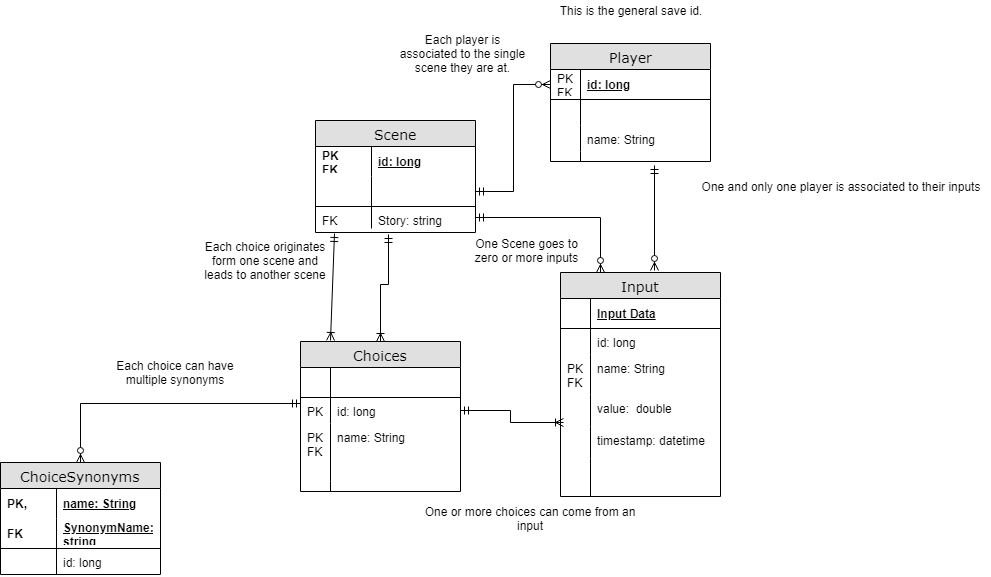

The diagram above was exported from draw.io. Its source (the exported page's mxGraphModel, read from the mxfile embedded in the PNG):
<mxGraphModel dx="2494" dy="747" grid="1" gridSize="10" guides="1" tooltips="1" connect="1" arrows="1" fold="1" page="1" pageScale="1" pageWidth="1100" pageHeight="850" background="#ffffff" math="0" shadow="0">
  <root>
    <mxCell id="0" />
    <mxCell id="1" parent="0" />
    <mxCell id="2e49270ec7c68f3f-1" value="Scene" style="swimlane;html=1;fontStyle=0;childLayout=stackLayout;horizontal=1;startSize=26;fillColor=#e0e0e0;horizontalStack=0;resizeParent=1;resizeLast=0;collapsible=1;marginBottom=0;swimlaneFillColor=#ffffff;align=center;rounded=0;shadow=0;comic=0;labelBackgroundColor=none;strokeColor=#000000;strokeWidth=1;fontFamily=Verdana;fontSize=14;fontColor=#000000;" parent="1" vertex="1">
      <mxGeometry x="75" y="120" width="160" height="112" as="geometry" />
    </mxCell>
    <mxCell id="2e49270ec7c68f3f-2" value="id: long" style="shape=partialRectangle;top=0;left=0;right=0;bottom=0;html=1;align=left;verticalAlign=middle;fillColor=none;spacingLeft=60;spacingRight=4;whiteSpace=wrap;overflow=hidden;rotatable=0;points=[[0,0.5],[1,0.5]];portConstraint=eastwest;dropTarget=0;fontStyle=5;" parent="2e49270ec7c68f3f-1" vertex="1">
      <mxGeometry y="26" width="160" height="30" as="geometry" />
    </mxCell>
    <mxCell id="2e49270ec7c68f3f-3" value="PK&lt;br&gt;FK&lt;br&gt;" style="shape=partialRectangle;fontStyle=1;top=0;left=0;bottom=0;html=1;fillColor=none;align=left;verticalAlign=middle;spacingLeft=4;spacingRight=4;whiteSpace=wrap;overflow=hidden;rotatable=0;points=[];portConstraint=eastwest;part=1;" parent="2e49270ec7c68f3f-2" vertex="1" connectable="0">
      <mxGeometry width="56" height="30" as="geometry" />
    </mxCell>
    <mxCell id="2e49270ec7c68f3f-4" value="" style="shape=partialRectangle;top=0;left=0;right=0;bottom=1;html=1;align=left;verticalAlign=middle;fillColor=none;spacingLeft=60;spacingRight=4;whiteSpace=wrap;overflow=hidden;rotatable=0;points=[[0,0.5],[1,0.5]];portConstraint=eastwest;dropTarget=0;fontStyle=5;" parent="2e49270ec7c68f3f-1" vertex="1">
      <mxGeometry y="56" width="160" height="30" as="geometry" />
    </mxCell>
    <mxCell id="2e49270ec7c68f3f-5" value="" style="shape=partialRectangle;fontStyle=1;top=0;left=0;bottom=0;html=1;fillColor=none;align=left;verticalAlign=middle;spacingLeft=4;spacingRight=4;whiteSpace=wrap;overflow=hidden;rotatable=0;points=[];portConstraint=eastwest;part=1;" parent="2e49270ec7c68f3f-4" vertex="1" connectable="0">
      <mxGeometry width="56" height="30" as="geometry" />
    </mxCell>
    <mxCell id="2e49270ec7c68f3f-6" value="Story: string" style="shape=partialRectangle;top=0;left=0;right=0;bottom=0;html=1;align=left;verticalAlign=top;fillColor=none;spacingLeft=60;spacingRight=4;whiteSpace=wrap;overflow=hidden;rotatable=0;points=[[0,0.5],[1,0.5]];portConstraint=eastwest;dropTarget=0;" parent="2e49270ec7c68f3f-1" vertex="1">
      <mxGeometry y="86" width="160" height="22" as="geometry" />
    </mxCell>
    <mxCell id="2e49270ec7c68f3f-7" value="FK" style="shape=partialRectangle;top=0;left=0;bottom=0;html=1;fillColor=none;align=left;verticalAlign=top;spacingLeft=4;spacingRight=4;whiteSpace=wrap;overflow=hidden;rotatable=0;points=[];portConstraint=eastwest;part=1;" parent="2e49270ec7c68f3f-6" vertex="1" connectable="0">
      <mxGeometry width="56" height="22" as="geometry" />
    </mxCell>
    <mxCell id="2e49270ec7c68f3f-8" value="Player" style="swimlane;html=1;fontStyle=0;childLayout=stackLayout;horizontal=1;startSize=26;fillColor=#e0e0e0;horizontalStack=0;resizeParent=1;resizeLast=0;collapsible=1;marginBottom=0;swimlaneFillColor=#ffffff;align=center;rounded=0;shadow=0;comic=0;labelBackgroundColor=none;strokeColor=#000000;strokeWidth=1;fontFamily=Verdana;fontSize=14;fontColor=#000000;swimlaneLine=1;" parent="1" vertex="1">
      <mxGeometry x="310" y="43" width="160" height="118" as="geometry" />
    </mxCell>
    <mxCell id="2e49270ec7c68f3f-9" value="id: long" style="shape=partialRectangle;top=0;left=0;right=0;bottom=1;html=1;align=left;verticalAlign=middle;fillColor=none;spacingLeft=34;spacingRight=4;whiteSpace=wrap;overflow=hidden;rotatable=0;points=[[0,0.5],[1,0.5]];portConstraint=eastwest;dropTarget=0;fontStyle=5;" parent="2e49270ec7c68f3f-8" vertex="1">
      <mxGeometry y="26" width="160" height="30" as="geometry" />
    </mxCell>
    <mxCell id="2e49270ec7c68f3f-10" value="PK&lt;br&gt;FK&lt;br&gt;" style="shape=partialRectangle;top=0;left=0;bottom=0;html=1;fillColor=none;align=left;verticalAlign=middle;spacingLeft=4;spacingRight=4;whiteSpace=wrap;overflow=hidden;rotatable=0;points=[];portConstraint=eastwest;part=1;" parent="2e49270ec7c68f3f-9" vertex="1" connectable="0">
      <mxGeometry width="30" height="30" as="geometry" />
    </mxCell>
    <mxCell id="2e49270ec7c68f3f-11" value="" style="shape=partialRectangle;top=0;left=0;right=0;bottom=0;html=1;align=left;verticalAlign=top;fillColor=none;spacingLeft=34;spacingRight=4;whiteSpace=wrap;overflow=hidden;rotatable=0;points=[[0,0.5],[1,0.5]];portConstraint=eastwest;dropTarget=0;" parent="2e49270ec7c68f3f-8" vertex="1">
      <mxGeometry y="56" width="160" height="26" as="geometry" />
    </mxCell>
    <mxCell id="2e49270ec7c68f3f-12" value="" style="shape=partialRectangle;top=0;left=0;bottom=0;html=1;fillColor=none;align=left;verticalAlign=top;spacingLeft=4;spacingRight=4;whiteSpace=wrap;overflow=hidden;rotatable=0;points=[];portConstraint=eastwest;part=1;" parent="2e49270ec7c68f3f-11" vertex="1" connectable="0">
      <mxGeometry width="30" height="26" as="geometry" />
    </mxCell>
    <mxCell id="2e49270ec7c68f3f-13" value="name: String" style="shape=partialRectangle;top=0;left=0;right=0;bottom=0;html=1;align=left;verticalAlign=top;fillColor=none;spacingLeft=34;spacingRight=4;whiteSpace=wrap;overflow=hidden;rotatable=0;points=[[0,0.5],[1,0.5]];portConstraint=eastwest;dropTarget=0;" parent="2e49270ec7c68f3f-8" vertex="1">
      <mxGeometry y="82" width="160" height="26" as="geometry" />
    </mxCell>
    <mxCell id="2e49270ec7c68f3f-14" value="" style="shape=partialRectangle;top=0;left=0;bottom=0;html=1;fillColor=none;align=left;verticalAlign=top;spacingLeft=4;spacingRight=4;whiteSpace=wrap;overflow=hidden;rotatable=0;points=[];portConstraint=eastwest;part=1;" parent="2e49270ec7c68f3f-13" vertex="1" connectable="0">
      <mxGeometry width="30" height="26" as="geometry" />
    </mxCell>
    <mxCell id="2e49270ec7c68f3f-17" value="" style="shape=partialRectangle;top=0;left=0;right=0;bottom=0;html=1;align=left;verticalAlign=top;fillColor=none;spacingLeft=34;spacingRight=4;whiteSpace=wrap;overflow=hidden;rotatable=0;points=[[0,0.5],[1,0.5]];portConstraint=eastwest;dropTarget=0;" parent="2e49270ec7c68f3f-8" vertex="1">
      <mxGeometry y="108" width="160" height="10" as="geometry" />
    </mxCell>
    <mxCell id="2e49270ec7c68f3f-18" value="" style="shape=partialRectangle;top=0;left=0;bottom=0;html=1;fillColor=none;align=left;verticalAlign=top;spacingLeft=4;spacingRight=4;whiteSpace=wrap;overflow=hidden;rotatable=0;points=[];portConstraint=eastwest;part=1;" parent="2e49270ec7c68f3f-17" vertex="1" connectable="0">
      <mxGeometry width="30" height="10" as="geometry" />
    </mxCell>
    <mxCell id="2e49270ec7c68f3f-19" value="Input" style="swimlane;html=1;fontStyle=0;childLayout=stackLayout;horizontal=1;startSize=26;fillColor=#e0e0e0;horizontalStack=0;resizeParent=1;resizeLast=0;collapsible=1;marginBottom=0;swimlaneFillColor=#ffffff;align=center;rounded=0;shadow=0;comic=0;labelBackgroundColor=none;strokeColor=#000000;strokeWidth=1;fontFamily=Verdana;fontSize=14;fontColor=#000000;" parent="1" vertex="1">
      <mxGeometry x="320" y="272" width="160" height="224" as="geometry" />
    </mxCell>
    <mxCell id="2e49270ec7c68f3f-20" value="Input Data" style="shape=partialRectangle;top=0;left=0;right=0;bottom=1;html=1;align=left;verticalAlign=middle;fillColor=none;spacingLeft=34;spacingRight=4;whiteSpace=wrap;overflow=hidden;rotatable=0;points=[[0,0.5],[1,0.5]];portConstraint=eastwest;dropTarget=0;fontStyle=5;" parent="2e49270ec7c68f3f-19" vertex="1">
      <mxGeometry y="26" width="160" height="30" as="geometry" />
    </mxCell>
    <mxCell id="2e49270ec7c68f3f-21" value="" style="shape=partialRectangle;top=0;left=0;bottom=0;html=1;fillColor=none;align=left;verticalAlign=middle;spacingLeft=4;spacingRight=4;whiteSpace=wrap;overflow=hidden;rotatable=0;points=[];portConstraint=eastwest;part=1;" parent="2e49270ec7c68f3f-20" vertex="1" connectable="0">
      <mxGeometry width="30" height="30" as="geometry" />
    </mxCell>
    <mxCell id="2e49270ec7c68f3f-22" value="id: long" style="shape=partialRectangle;top=0;left=0;right=0;bottom=0;html=1;align=left;verticalAlign=top;fillColor=none;spacingLeft=34;spacingRight=4;whiteSpace=wrap;overflow=hidden;rotatable=0;points=[[0,0.5],[1,0.5]];portConstraint=eastwest;dropTarget=0;" parent="2e49270ec7c68f3f-19" vertex="1">
      <mxGeometry y="56" width="160" height="26" as="geometry" />
    </mxCell>
    <mxCell id="2e49270ec7c68f3f-23" value="" style="shape=partialRectangle;top=0;left=0;bottom=0;html=1;fillColor=none;align=left;verticalAlign=top;spacingLeft=4;spacingRight=4;whiteSpace=wrap;overflow=hidden;rotatable=0;points=[];portConstraint=eastwest;part=1;" parent="2e49270ec7c68f3f-22" vertex="1" connectable="0">
      <mxGeometry width="30" height="26" as="geometry" />
    </mxCell>
    <mxCell id="2e49270ec7c68f3f-24" value="name: String" style="shape=partialRectangle;top=0;left=0;right=0;bottom=0;html=1;align=left;verticalAlign=top;fillColor=none;spacingLeft=34;spacingRight=4;whiteSpace=wrap;overflow=hidden;rotatable=0;points=[[0,0.5],[1,0.5]];portConstraint=eastwest;dropTarget=0;" parent="2e49270ec7c68f3f-19" vertex="1">
      <mxGeometry y="82" width="160" height="40" as="geometry" />
    </mxCell>
    <mxCell id="2e49270ec7c68f3f-25" value="PK&lt;br&gt;FK&lt;br&gt;" style="shape=partialRectangle;top=0;left=0;bottom=0;html=1;fillColor=none;align=left;verticalAlign=top;spacingLeft=4;spacingRight=4;whiteSpace=wrap;overflow=hidden;rotatable=0;points=[];portConstraint=eastwest;part=1;" parent="2e49270ec7c68f3f-24" vertex="1" connectable="0">
      <mxGeometry width="30" height="40" as="geometry" />
    </mxCell>
    <mxCell id="2e49270ec7c68f3f-26" value="value:&amp;nbsp; double" style="shape=partialRectangle;top=0;left=0;right=0;bottom=0;html=1;align=left;verticalAlign=top;fillColor=none;spacingLeft=34;spacingRight=4;whiteSpace=wrap;overflow=hidden;rotatable=0;points=[[0,0.5],[1,0.5]];portConstraint=eastwest;dropTarget=0;" parent="2e49270ec7c68f3f-19" vertex="1">
      <mxGeometry y="122" width="160" height="32" as="geometry" />
    </mxCell>
    <mxCell id="2e49270ec7c68f3f-27" value="" style="shape=partialRectangle;top=0;left=0;bottom=0;html=1;fillColor=none;align=left;verticalAlign=top;spacingLeft=4;spacingRight=4;whiteSpace=wrap;overflow=hidden;rotatable=0;points=[];portConstraint=eastwest;part=1;" parent="2e49270ec7c68f3f-26" vertex="1" connectable="0">
      <mxGeometry width="30" height="32" as="geometry" />
    </mxCell>
    <mxCell id="oL8Li6lTRe9e1o1XKPYh-7" value="timestamp: datetime" style="shape=partialRectangle;top=0;left=0;right=0;bottom=0;html=1;align=left;verticalAlign=top;fillColor=none;spacingLeft=34;spacingRight=4;whiteSpace=wrap;overflow=hidden;rotatable=0;points=[[0,0.5],[1,0.5]];portConstraint=eastwest;dropTarget=0;" vertex="1" parent="2e49270ec7c68f3f-19">
      <mxGeometry y="154" width="160" height="32" as="geometry" />
    </mxCell>
    <mxCell id="oL8Li6lTRe9e1o1XKPYh-8" value="" style="shape=partialRectangle;top=0;left=0;bottom=0;html=1;fillColor=none;align=left;verticalAlign=top;spacingLeft=4;spacingRight=4;whiteSpace=wrap;overflow=hidden;rotatable=0;points=[];portConstraint=eastwest;part=1;" vertex="1" connectable="0" parent="oL8Li6lTRe9e1o1XKPYh-7">
      <mxGeometry width="30" height="32" as="geometry" />
    </mxCell>
    <mxCell id="2e49270ec7c68f3f-28" value="" style="shape=partialRectangle;top=0;left=0;right=0;bottom=0;html=1;align=left;verticalAlign=top;fillColor=none;spacingLeft=34;spacingRight=4;whiteSpace=wrap;overflow=hidden;rotatable=0;points=[[0,0.5],[1,0.5]];portConstraint=eastwest;dropTarget=0;" parent="2e49270ec7c68f3f-19" vertex="1">
      <mxGeometry y="186" width="160" height="38" as="geometry" />
    </mxCell>
    <mxCell id="2e49270ec7c68f3f-29" value="" style="shape=partialRectangle;top=0;left=0;bottom=0;html=1;fillColor=none;align=left;verticalAlign=top;spacingLeft=4;spacingRight=4;whiteSpace=wrap;overflow=hidden;rotatable=0;points=[];portConstraint=eastwest;part=1;" parent="2e49270ec7c68f3f-28" vertex="1" connectable="0">
      <mxGeometry width="30" height="38" as="geometry" />
    </mxCell>
    <mxCell id="oL8Li6lTRe9e1o1XKPYh-14" style="edgeStyle=orthogonalEdgeStyle;rounded=0;orthogonalLoop=1;jettySize=auto;html=1;entryX=0.001;entryY=0.242;entryDx=0;entryDy=0;entryPerimeter=0;startArrow=ERzeroToMany;startFill=1;endArrow=ERmandOne;endFill=0;" edge="1" parent="1" source="2e49270ec7c68f3f-48" target="2e49270ec7c68f3f-83">
      <mxGeometry relative="1" as="geometry" />
    </mxCell>
    <mxCell id="2e49270ec7c68f3f-48" value="ChoiceSynonyms" style="swimlane;html=1;fontStyle=0;childLayout=stackLayout;horizontal=1;startSize=26;fillColor=#e0e0e0;horizontalStack=0;resizeParent=1;resizeLast=0;collapsible=1;marginBottom=0;swimlaneFillColor=#ffffff;align=center;rounded=0;shadow=0;comic=0;labelBackgroundColor=none;strokeColor=#000000;strokeWidth=1;fontFamily=Verdana;fontSize=14;fontColor=#000000;" parent="1" vertex="1">
      <mxGeometry x="-240" y="462" width="160" height="112" as="geometry" />
    </mxCell>
    <mxCell id="2e49270ec7c68f3f-49" value="name: String" style="shape=partialRectangle;top=0;left=0;right=0;bottom=0;html=1;align=left;verticalAlign=middle;fillColor=none;spacingLeft=60;spacingRight=4;whiteSpace=wrap;overflow=hidden;rotatable=0;points=[[0,0.5],[1,0.5]];portConstraint=eastwest;dropTarget=0;fontStyle=5;" parent="2e49270ec7c68f3f-48" vertex="1">
      <mxGeometry y="26" width="160" height="30" as="geometry" />
    </mxCell>
    <mxCell id="2e49270ec7c68f3f-50" value="PK," style="shape=partialRectangle;fontStyle=1;top=0;left=0;bottom=0;html=1;fillColor=none;align=left;verticalAlign=middle;spacingLeft=4;spacingRight=4;whiteSpace=wrap;overflow=hidden;rotatable=0;points=[];portConstraint=eastwest;part=1;" parent="2e49270ec7c68f3f-49" vertex="1" connectable="0">
      <mxGeometry width="56" height="30" as="geometry" />
    </mxCell>
    <mxCell id="2e49270ec7c68f3f-51" value="SynonymName: string" style="shape=partialRectangle;top=0;left=0;right=0;bottom=1;html=1;align=left;verticalAlign=middle;fillColor=none;spacingLeft=60;spacingRight=4;whiteSpace=wrap;overflow=hidden;rotatable=0;points=[[0,0.5],[1,0.5]];portConstraint=eastwest;dropTarget=0;fontStyle=5;" parent="2e49270ec7c68f3f-48" vertex="1">
      <mxGeometry y="56" width="160" height="30" as="geometry" />
    </mxCell>
    <mxCell id="2e49270ec7c68f3f-52" value="FK" style="shape=partialRectangle;fontStyle=1;top=0;left=0;bottom=0;html=1;fillColor=none;align=left;verticalAlign=middle;spacingLeft=4;spacingRight=4;whiteSpace=wrap;overflow=hidden;rotatable=0;points=[];portConstraint=eastwest;part=1;" parent="2e49270ec7c68f3f-51" vertex="1" connectable="0">
      <mxGeometry width="56" height="30" as="geometry" />
    </mxCell>
    <mxCell id="2e49270ec7c68f3f-53" value="id: long" style="shape=partialRectangle;top=0;left=0;right=0;bottom=0;html=1;align=left;verticalAlign=top;fillColor=none;spacingLeft=60;spacingRight=4;whiteSpace=wrap;overflow=hidden;rotatable=0;points=[[0,0.5],[1,0.5]];portConstraint=eastwest;dropTarget=0;" parent="2e49270ec7c68f3f-48" vertex="1">
      <mxGeometry y="86" width="160" height="26" as="geometry" />
    </mxCell>
    <mxCell id="2e49270ec7c68f3f-54" value="" style="shape=partialRectangle;top=0;left=0;bottom=0;html=1;fillColor=none;align=left;verticalAlign=top;spacingLeft=4;spacingRight=4;whiteSpace=wrap;overflow=hidden;rotatable=0;points=[];portConstraint=eastwest;part=1;" parent="2e49270ec7c68f3f-53" vertex="1" connectable="0">
      <mxGeometry width="56" height="26" as="geometry" />
    </mxCell>
    <mxCell id="oL8Li6lTRe9e1o1XKPYh-15" style="edgeStyle=orthogonalEdgeStyle;rounded=0;orthogonalLoop=1;jettySize=auto;html=1;entryX=0.459;entryY=1.267;entryDx=0;entryDy=0;entryPerimeter=0;startArrow=ERoneToMany;startFill=0;endArrow=ERmandOne;endFill=0;" edge="1" parent="1" source="2e49270ec7c68f3f-80" target="2e49270ec7c68f3f-6">
      <mxGeometry relative="1" as="geometry">
        <Array as="points">
          <mxPoint x="140" y="284" />
          <mxPoint x="148" y="284" />
        </Array>
      </mxGeometry>
    </mxCell>
    <mxCell id="2e49270ec7c68f3f-80" value="Choices" style="swimlane;html=1;fontStyle=0;childLayout=stackLayout;horizontal=1;startSize=26;fillColor=#e0e0e0;horizontalStack=0;resizeParent=1;resizeLast=0;collapsible=1;marginBottom=0;swimlaneFillColor=#ffffff;align=center;rounded=0;shadow=0;comic=0;labelBackgroundColor=none;strokeColor=#000000;strokeWidth=1;fontFamily=Verdana;fontSize=14;fontColor=#000000;" parent="1" vertex="1">
      <mxGeometry x="60" y="341" width="160" height="150" as="geometry" />
    </mxCell>
    <mxCell id="2e49270ec7c68f3f-81" value="" style="shape=partialRectangle;top=0;left=0;right=0;bottom=1;html=1;align=left;verticalAlign=middle;fillColor=none;spacingLeft=34;spacingRight=4;whiteSpace=wrap;overflow=hidden;rotatable=0;points=[[0,0.5],[1,0.5]];portConstraint=eastwest;dropTarget=0;fontStyle=5;" parent="2e49270ec7c68f3f-80" vertex="1">
      <mxGeometry y="26" width="160" height="30" as="geometry" />
    </mxCell>
    <mxCell id="2e49270ec7c68f3f-82" value="" style="shape=partialRectangle;top=0;left=0;bottom=0;html=1;fillColor=none;align=left;verticalAlign=middle;spacingLeft=4;spacingRight=4;whiteSpace=wrap;overflow=hidden;rotatable=0;points=[];portConstraint=eastwest;part=1;" parent="2e49270ec7c68f3f-81" vertex="1" connectable="0">
      <mxGeometry width="30" height="30" as="geometry" />
    </mxCell>
    <mxCell id="2e49270ec7c68f3f-83" value="id: long" style="shape=partialRectangle;top=0;left=0;right=0;bottom=0;html=1;align=left;verticalAlign=top;fillColor=none;spacingLeft=34;spacingRight=4;whiteSpace=wrap;overflow=hidden;rotatable=0;points=[[0,0.5],[1,0.5]];portConstraint=eastwest;dropTarget=0;" parent="2e49270ec7c68f3f-80" vertex="1">
      <mxGeometry y="56" width="160" height="26" as="geometry" />
    </mxCell>
    <mxCell id="2e49270ec7c68f3f-84" value="PK" style="shape=partialRectangle;top=0;left=0;bottom=0;html=1;fillColor=none;align=left;verticalAlign=top;spacingLeft=4;spacingRight=4;whiteSpace=wrap;overflow=hidden;rotatable=0;points=[];portConstraint=eastwest;part=1;" parent="2e49270ec7c68f3f-83" vertex="1" connectable="0">
      <mxGeometry width="30" height="26" as="geometry" />
    </mxCell>
    <mxCell id="2e49270ec7c68f3f-85" value="name: String" style="shape=partialRectangle;top=0;left=0;right=0;bottom=0;html=1;align=left;verticalAlign=top;fillColor=none;spacingLeft=34;spacingRight=4;whiteSpace=wrap;overflow=hidden;rotatable=0;points=[[0,0.5],[1,0.5]];portConstraint=eastwest;dropTarget=0;" parent="2e49270ec7c68f3f-80" vertex="1">
      <mxGeometry y="82" width="160" height="58" as="geometry" />
    </mxCell>
    <mxCell id="2e49270ec7c68f3f-86" value="PK&lt;br&gt;FK&lt;br&gt;" style="shape=partialRectangle;top=0;left=0;bottom=0;html=1;fillColor=none;align=left;verticalAlign=top;spacingLeft=4;spacingRight=4;whiteSpace=wrap;overflow=hidden;rotatable=0;points=[];portConstraint=eastwest;part=1;" parent="2e49270ec7c68f3f-85" vertex="1" connectable="0">
      <mxGeometry width="30" height="58" as="geometry" />
    </mxCell>
    <mxCell id="2e49270ec7c68f3f-89" value="" style="shape=partialRectangle;top=0;left=0;right=0;bottom=0;html=1;align=left;verticalAlign=top;fillColor=none;spacingLeft=34;spacingRight=4;whiteSpace=wrap;overflow=hidden;rotatable=0;points=[[0,0.5],[1,0.5]];portConstraint=eastwest;dropTarget=0;" parent="2e49270ec7c68f3f-80" vertex="1">
      <mxGeometry y="140" width="160" height="10" as="geometry" />
    </mxCell>
    <mxCell id="2e49270ec7c68f3f-90" value="" style="shape=partialRectangle;top=0;left=0;bottom=0;html=1;fillColor=none;align=left;verticalAlign=top;spacingLeft=4;spacingRight=4;whiteSpace=wrap;overflow=hidden;rotatable=0;points=[];portConstraint=eastwest;part=1;" parent="2e49270ec7c68f3f-89" vertex="1" connectable="0">
      <mxGeometry width="30" height="10" as="geometry" />
    </mxCell>
    <mxCell id="oL8Li6lTRe9e1o1XKPYh-1" value="This is the general save id." style="text;html=1;strokeColor=none;fillColor=none;align=center;verticalAlign=middle;whiteSpace=wrap;rounded=0;" vertex="1" parent="1">
      <mxGeometry x="310" width="160" height="20" as="geometry" />
    </mxCell>
    <mxCell id="oL8Li6lTRe9e1o1XKPYh-12" style="edgeStyle=orthogonalEdgeStyle;rounded=0;orthogonalLoop=1;jettySize=auto;html=1;exitX=1;exitY=0.5;exitDx=0;exitDy=0;entryX=0.016;entryY=-0.125;entryDx=0;entryDy=0;entryPerimeter=0;startArrow=ERmandOne;startFill=0;endArrow=ERoneToMany;endFill=0;" edge="1" parent="1" source="2e49270ec7c68f3f-83" target="oL8Li6lTRe9e1o1XKPYh-7">
      <mxGeometry relative="1" as="geometry" />
    </mxCell>
    <mxCell id="oL8Li6lTRe9e1o1XKPYh-13" style="edgeStyle=orthogonalEdgeStyle;rounded=0;orthogonalLoop=1;jettySize=auto;html=1;exitX=1;exitY=0.5;exitDx=0;exitDy=0;entryX=0;entryY=0.5;entryDx=0;entryDy=0;startArrow=ERmandOne;startFill=0;endArrow=ERzeroToMany;endFill=1;" edge="1" parent="1" source="2e49270ec7c68f3f-4" target="2e49270ec7c68f3f-9">
      <mxGeometry relative="1" as="geometry" />
    </mxCell>
    <mxCell id="oL8Li6lTRe9e1o1XKPYh-16" style="edgeStyle=orthogonalEdgeStyle;rounded=0;orthogonalLoop=1;jettySize=auto;html=1;entryX=0.25;entryY=0;entryDx=0;entryDy=0;startArrow=ERmandOne;startFill=0;endArrow=ERzeroToMany;endFill=1;" edge="1" parent="1" source="2e49270ec7c68f3f-6" target="2e49270ec7c68f3f-19">
      <mxGeometry relative="1" as="geometry" />
    </mxCell>
    <mxCell id="oL8Li6lTRe9e1o1XKPYh-18" value="" style="endArrow=ERmandOne;html=1;entryX=0.119;entryY=1.227;entryDx=0;entryDy=0;entryPerimeter=0;startArrow=ERoneToMany;startFill=0;endFill=0;" edge="1" parent="1" target="2e49270ec7c68f3f-6">
      <mxGeometry width="50" height="50" relative="1" as="geometry">
        <mxPoint x="90" y="340" as="sourcePoint" />
        <mxPoint x="110" y="250" as="targetPoint" />
      </mxGeometry>
    </mxCell>
    <mxCell id="oL8Li6lTRe9e1o1XKPYh-19" value="" style="endArrow=ERmandOne;html=1;entryX=0.65;entryY=1.4;entryDx=0;entryDy=0;entryPerimeter=0;endFill=0;startArrow=ERzeroToMany;startFill=1;" edge="1" parent="1" target="2e49270ec7c68f3f-17">
      <mxGeometry width="50" height="50" relative="1" as="geometry">
        <mxPoint x="414" y="270" as="sourcePoint" />
        <mxPoint x="460" y="190" as="targetPoint" />
      </mxGeometry>
    </mxCell>
    <mxCell id="oL8Li6lTRe9e1o1XKPYh-20" value="Each choice can have multiple synonyms" style="text;html=1;strokeColor=none;fillColor=none;align=center;verticalAlign=middle;whiteSpace=wrap;rounded=0;" vertex="1" parent="1">
      <mxGeometry x="-140" y="362" width="150" height="20" as="geometry" />
    </mxCell>
    <mxCell id="oL8Li6lTRe9e1o1XKPYh-21" value="Each choice originates form one scene and leads to another scene" style="text;html=1;strokeColor=none;fillColor=none;align=center;verticalAlign=middle;whiteSpace=wrap;rounded=0;" vertex="1" parent="1">
      <mxGeometry x="-40" y="250" width="130" height="20" as="geometry" />
    </mxCell>
    <mxCell id="oL8Li6lTRe9e1o1XKPYh-22" value="Each player is associated to the single scene they are at." style="text;html=1;strokeColor=none;fillColor=none;align=center;verticalAlign=middle;whiteSpace=wrap;rounded=0;" vertex="1" parent="1">
      <mxGeometry x="155" y="43" width="135" height="20" as="geometry" />
    </mxCell>
    <mxCell id="oL8Li6lTRe9e1o1XKPYh-23" value="One and only one player is associated to their inputs" style="text;html=1;strokeColor=none;fillColor=none;align=center;verticalAlign=middle;whiteSpace=wrap;rounded=0;" vertex="1" parent="1">
      <mxGeometry x="450" y="176" width="300" height="20" as="geometry" />
    </mxCell>
    <mxCell id="oL8Li6lTRe9e1o1XKPYh-24" value="One Scene goes to zero or more inputs" style="text;html=1;strokeColor=none;fillColor=none;align=center;verticalAlign=middle;whiteSpace=wrap;rounded=0;" vertex="1" parent="1">
      <mxGeometry x="223" y="240" width="127" height="20" as="geometry" />
    </mxCell>
    <mxCell id="oL8Li6lTRe9e1o1XKPYh-25" value="One or more choices can come from an input" style="text;html=1;strokeColor=none;fillColor=none;align=center;verticalAlign=middle;whiteSpace=wrap;rounded=0;" vertex="1" parent="1">
      <mxGeometry x="180" y="508" width="220" height="20" as="geometry" />
    </mxCell>
  </root>
</mxGraphModel>